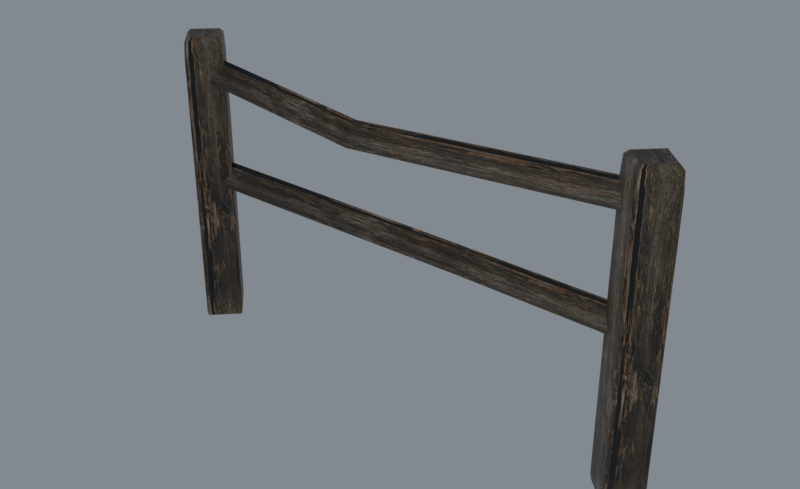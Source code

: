 # Source: reimported.blend  (saved by Blender 5.2.45; exported with 4.5.12 LTS)
import bpy
from mathutils import Matrix  # noqa: F401  (used for matrix-valued properties, if any)

bpy.ops.wm.read_factory_settings(use_empty=True)
scene = bpy.context.scene
scene.name = 'Fence01'

# ---- collections
col_collection = bpy.data.collections.new('Collection'); scene.collection.children.link(col_collection)

# ---- images (referenced by path relative to the original .blend; pixels are not part of the script)
import os
ASSET_DIR = os.environ.get("B2B_ASSET_DIR", "")  # directory of the original .blend (textures are referenced by path, not embedded)
HERE = os.path.dirname(os.path.abspath(__file__))  # packed textures are extracted next to this script under _unpacked/

def load_image(name, relpath, width, height, colorspace="sRGB"):
    """Load a texture the original file referenced (path relative to the .blend, or extracted next to this script)."""
    p = next((c for c in (os.path.join(HERE, relpath), os.path.join(ASSET_DIR, relpath)) if relpath and os.path.exists(c)), "")
    if p:
        img = bpy.data.images.load(p, check_existing=True)
        img.name = name
    else:  # same state as the original file: an image datablock whose file is absent (Cycles renders it pink)
        img = bpy.data.images.new(name, width, height)
        img.source = "FILE"
        img.filepath = "//" + (relpath or name)
    img.colorspace_settings.name = colorspace
    return img
img_tile_wood02_jpg = load_image('tile_wood02.jpg', '_unpacked/tile_wood02.9aa741ce.jpg', 512, 512, 'sRGB')

# ---- materials (node trees are filled in below, after node groups)
mat_tile_wood02_jpg = bpy.data.materials.new('tile_wood02.jpg')
mat_tile_wood02_jpg.diffuse_color = (0.4855, 0.6913, 0.9508, 1.0)

# ---- material node trees
mat_tile_wood02_jpg.use_nodes = True; mat_tile_wood02_jpg.node_tree.nodes.clear()
_N = mat_tile_wood02_jpg.node_tree.nodes; _L = mat_tile_wood02_jpg.node_tree.links
n0 = _N.new('ShaderNodeBsdfPrincipled'); n0.name = 'Principled BSDF'; n0.location = (-200, 100)
n0.inputs[10].default_value = 0.005
n1 = _N.new('ShaderNodeOutputMaterial'); n1.name = 'Material Output'; n1.location = (200, 100)
n2 = _N.new('ShaderNodeTexImage'); n2.name = 'Image Texture'; n2.location = (-600, 100)
n2.image = img_tile_wood02_jpg
_L.new(n0.outputs[0], n1.inputs[0])
_L.new(n2.outputs[0], n0.inputs[0])
n1.is_active_output = True

# ---- world
world_world = bpy.data.worlds.new('World'); scene.world = world_world
world_world.use_nodes = True; world_world.node_tree.nodes.clear()
_N = world_world.node_tree.nodes; _L = world_world.node_tree.links
n0 = _N.new('ShaderNodeOutputWorld'); n0.name = 'World Output'; n0.location = (200, 100)
n1 = _N.new('ShaderNodeBackground'); n1.name = 'Background'; n1.location = (-200, 100)
n1.inputs[0].default_value = (0.32, 0.36, 0.4, 1.0)
n1.inputs[1].default_value = 0.7
_L.new(n1.outputs[0], n0.inputs[0])
n0.is_active_output = True
world_world.color = (0.05088, 0.05088, 0.05088)
world_world.sun_shadow_jitter_overblur = 0.0

# ---- meshes
me_fence01 = bpy.data.meshes.new('Fence01')
me_fence01.from_pydata([(-88.3, -0.3182, -0.3343), (-80.11, -9.033, 1.666), (-88.82, -0.3182, 1.666), (-80.11, -8.51, -0.3342), (-71.39, -0.3182, 1.666), (-71.92, -0.3182, -0.3343), (-80.11, 8.397, 1.666), (-80.11, 7.874, -0.3344), (-80.11, -9.033, 7.666), (-88.82, -0.3181, 7.666), (-71.39, -0.3181, 7.666), (-80.11, 8.397, 7.666), (-80.11, -9.032, 93.83), (-88.82, -0.3175, 93.83), (-71.39, -0.3175, 93.83), (-80.11, 8.397, 93.83), (-80.11, -8.597, 99.43), (-88.39, -0.3174, 99.43), (-71.83, -0.3174, 99.43), (-80.11, 7.962, 99.43), (-80.11, -6.941, 100.8), (-86.73, -0.3174, 100.8), (-73.49, -0.3174, 100.8), (-80.11, 6.306, 100.8), (72.03, -0.3182, -0.3343), (80.22, -9.033, 1.666), (71.5, -0.3182, 1.666), (80.22, -8.51, -0.3342), (88.93, -0.3182, 1.666), (88.41, -0.3182, -0.3343), (80.22, 8.397, 1.666), (80.22, 7.874, -0.3344), (80.22, -9.033, 7.666), (71.5, -0.3181, 7.666), (88.93, -0.3181, 7.666), (80.22, 8.397, 7.666), (80.22, -9.032, 93.83), (71.5, -0.3175, 93.83), (88.93, -0.3175, 93.83), (80.22, 8.397, 93.83), (80.22, -8.597, 99.43), (71.94, -0.3174, 99.43), (88.5, -0.3174, 99.43), (80.22, 7.962, 99.43), (80.22, -6.941, 100.8), (73.6, -0.3174, 100.8), (86.84, -0.3174, 100.8), (80.22, 6.306, 100.8), (-80.07, -3.766, 86.41), (-13.2, -2.524, 88.04), (-80.07, 0.7376, 93.84), (-13.2, 1.98, 80.61), (-80.07, 5.241, 86.41), (-13.2, -7.027, 80.61), (79.66, 0.7378, 93.84), (79.66, 5.241, 86.41), (79.66, -3.766, 86.41), (-80.07, -3.766, 50.34), (18.55, 7.473, 53.71), (-80.07, 0.7374, 57.77), (18.55, 11.98, 46.28), (-80.07, 5.241, 50.34), (18.55, 2.969, 46.28), (79.66, 0.7375, 57.77), (79.66, 5.241, 50.34), (79.66, -3.766, 50.34)], [], [(0, 1, 2), (3, 4, 1), (5, 6, 4), (7, 2, 6), (2, 8, 9), (1, 10, 8), (4, 11, 10), (6, 9, 11), (9, 12, 13), (8, 14, 12), (10, 15, 14), (11, 13, 15), (13, 16, 17), (12, 18, 16), (14, 19, 18), (15, 17, 19), (17, 20, 21), (16, 22, 20), (18, 23, 22), (19, 21, 23), (7, 3, 0), (21, 22, 23), (0, 3, 1), (3, 5, 4), (5, 7, 6), (7, 0, 2), (2, 1, 8), (1, 4, 10), (4, 6, 11), (6, 2, 9), (9, 8, 12), (8, 10, 14), (10, 11, 15), (11, 9, 13), (13, 12, 16), (12, 14, 18), (14, 15, 19), (15, 13, 17), (17, 16, 20), (16, 18, 22), (18, 19, 23), (19, 17, 21), (7, 5, 3), (21, 20, 22), (24, 25, 26), (27, 28, 25), (29, 30, 28), (31, 26, 30), (26, 32, 33), (25, 34, 32), (28, 35, 34), (30, 33, 35), (33, 36, 37), (32, 38, 36), (34, 39, 38), (35, 37, 39), (37, 40, 41), (36, 42, 40), (38, 43, 42), (39, 41, 43), (41, 44, 45), (40, 46, 44), (42, 47, 46), (43, 45, 47), (31, 27, 24), (45, 46, 47), (24, 27, 25), (27, 29, 28), (29, 31, 30), (31, 24, 26), (26, 25, 32), (25, 28, 34), (28, 30, 35), (30, 26, 33), (33, 32, 36), (32, 34, 38), (34, 35, 39), (35, 33, 37), (37, 36, 40), (36, 38, 42), (38, 39, 43), (39, 37, 41), (41, 40, 44), (40, 42, 46), (42, 43, 47), (43, 41, 45), (31, 29, 27), (45, 44, 46), (48, 49, 50), (50, 51, 52), (52, 53, 48), (53, 54, 49), (49, 55, 51), (51, 56, 53), (52, 48, 50), (56, 55, 54), (48, 53, 49), (50, 49, 51), (52, 51, 53), (53, 56, 54), (49, 54, 55), (51, 55, 56), (57, 58, 59), (59, 60, 61), (61, 62, 57), (62, 63, 58), (58, 64, 60), (60, 65, 62), (61, 57, 59), (65, 64, 63), (57, 62, 58), (59, 58, 60), (61, 60, 62), (62, 65, 63), (58, 63, 64), (60, 64, 65)])
me_fence01.polygons.foreach_set('use_smooth', [True] * 116)
_k = set([(0, 2), (0, 3), (0, 7), (1, 2), (1, 3), (1, 4), (1, 8), (2, 6), (2, 9), (3, 5), (4, 5), (4, 6), (4, 10), (5, 7), (6, 7), (6, 11), (8, 12), (9, 13), (10, 14), (11, 15), (12, 13), (12, 14), (12, 16), (13, 15), (13, 17), (14, 15), (14, 18), (15, 19), (16, 17), (16, 18), (16, 20), (17, 19), (17, 21), (18, 19), (18, 22), (19, 23), (20, 21), (20, 22), (21, 23), (22, 23), (24, 26), (24, 27), (24, 31), (25, 26), (25, 27), (25, 28), (25, 32), (26, 30), (26, 33), (27, 29), (28, 29), (28, 30), (28, 34), (29, 31), (30, 31), (30, 35), (32, 36), (33, 37), (34, 38), (35, 39), (36, 37), (36, 38), (36, 40), (37, 39), (37, 41), (38, 39), (38, 42), (39, 43), (40, 41), (40, 42), (40, 44), (41, 43), (41, 45), (42, 43), (42, 46), (43, 47), (44, 45), (44, 46), (45, 47), (46, 47), (48, 50), (48, 52), (48, 53), (49, 50), (49, 51), (49, 54), (50, 52), (51, 52), (51, 53), (51, 55), (53, 56), (54, 55), (54, 56), (55, 56), (57, 59), (57, 61), (57, 62), (58, 59), (58, 60), (58, 62), (58, 63), (59, 61), (60, 61), (60, 62), (60, 64), (62, 65), (63, 64), (63, 65), (64, 65)])
me_fence01.attributes.new('sharp_edge', 'BOOLEAN', 'EDGE').data.foreach_set('value', [ (min(e.vertices), max(e.vertices)) in _k for e in me_fence01.edges])
_uv = me_fence01.uv_layers.new(name='Float2')
_uv.uv.foreach_set('vector', [0.0, 0.06, 0.01977, 0.28, 0.01977, 0.06, 0.0, 0.28, 0.01977, 0.5, 0.01977, 0.28, 0.0, 0.5, 0.01977, 0.72, 0.01977, 0.5, 0.0, 0.72, 0.01977, 0.94, 0.01977, 0.72, 0.01977, 0.06, 0.07908, 0.28, 0.07908, 0.06, 0.01977, 0.28, 0.07908, 0.5, 0.07908, 0.28, 0.01977, 0.5, 0.07908, 0.72, 0.07908, 0.5, 0.01977, 0.72, 0.07908, 0.94, 0.07908, 0.72, 0.07908, 0.06, 0.9308, 0.28, 0.9308, 0.06, 0.07908, 0.28, 0.9308, 0.5, 0.9308, 0.28, 0.07908, 0.5, 0.9308, 0.72, 0.9308, 0.5, 0.07908, 0.72, 0.9308, 0.94, 0.9308, 0.72, 0.9308, 0.06, 0.9862, 0.28, 0.9862, 0.06, 0.9308, 0.28, 0.9862, 0.5, 0.9862, 0.28, 0.9308, 0.5, 0.9862, 0.72, 0.9862, 0.5, 0.9308, 0.72, 0.9862, 0.94, 0.9862, 0.72, 0.9862, 0.06, 1.0, 0.28, 1.0, 0.06, 0.9862, 0.28, 1.0, 0.5, 1.0, 0.28, 0.9862, 0.5, 1.0, 0.72, 1.0, 0.5, 0.9862, 0.72, 1.0, 0.94, 1.0, 0.72, 0.08, 0.94, 0.45, 0.67, 0.08, 0.67, 0.08, 0.67, 0.45, 0.94, 0.08, 0.94, 0.0, 0.06, 0.0, 0.28, 0.01977, 0.28, 0.0, 0.28, 0.0, 0.5, 0.01977, 0.5, 0.0, 0.5, 0.0, 0.72, 0.01977, 0.72, 0.0, 0.72, 0.0, 0.94, 0.01977, 0.94, 0.01977, 0.06, 0.01977, 0.28, 0.07908, 0.28, 0.01977, 0.28, 0.01977, 0.5, 0.07908, 0.5, 0.01977, 0.5, 0.01977, 0.72, 0.07908, 0.72, 0.01977, 0.72, 0.01977, 0.94, 0.07908, 0.94, 0.07908, 0.06, 0.07908, 0.28, 0.9308, 0.28, 0.07908, 0.28, 0.07908, 0.5, 0.9308, 0.5, 0.07908, 0.5, 0.07908, 0.72, 0.9308, 0.72, 0.07908, 0.72, 0.07908, 0.94, 0.9308, 0.94, 0.9308, 0.06, 0.9308, 0.28, 0.9862, 0.28, 0.9308, 0.28, 0.9308, 0.5, 0.9862, 0.5, 0.9308, 0.5, 0.9308, 0.72, 0.9862, 0.72, 0.9308, 0.72, 0.9308, 0.94, 0.9862, 0.94, 0.9862, 0.06, 0.9862, 0.28, 1.0, 0.28, 0.9862, 0.28, 0.9862, 0.5, 1.0, 0.5, 0.9862, 0.5, 0.9862, 0.72, 1.0, 0.72, 0.9862, 0.72, 0.9862, 0.94, 1.0, 0.94, 0.08, 0.94, 0.45, 0.94, 0.45, 0.67, 0.08, 0.67, 0.45, 0.67, 0.45, 0.94, 0.0, 0.06, 0.01977, 0.28, 0.01977, 0.06, 0.0, 0.28, 0.01977, 0.5, 0.01977, 0.28, 0.0, 0.5, 0.01977, 0.72, 0.01977, 0.5, 0.0, 0.72, 0.01977, 0.94, 0.01977, 0.72, 0.01977, 0.06, 0.07908, 0.28, 0.07908, 0.06, 0.01977, 0.28, 0.07908, 0.5, 0.07908, 0.28, 0.01977, 0.5, 0.07908, 0.72, 0.07908, 0.5, 0.01977, 0.72, 0.07908, 0.94, 0.07908, 0.72, 0.07908, 0.06, 0.9308, 0.28, 0.9308, 0.06, 0.07908, 0.28, 0.9308, 0.5, 0.9308, 0.28, 0.07908, 0.5, 0.9308, 0.72, 0.9308, 0.5, 0.07908, 0.72, 0.9308, 0.94, 0.9308, 0.72, 0.9308, 0.06, 0.9862, 0.28, 0.9862, 0.06, 0.9308, 0.28, 0.9862, 0.5, 0.9862, 0.28, 0.9308, 0.5, 0.9862, 0.72, 0.9862, 0.5, 0.9308, 0.72, 0.9862, 0.94, 0.9862, 0.72, 0.9862, 0.06, 1.0, 0.28, 1.0, 0.06, 0.9862, 0.28, 1.0, 0.5, 1.0, 0.28, 0.9862, 0.5, 1.0, 0.72, 1.0, 0.5, 0.9862, 0.72, 1.0, 0.94, 1.0, 0.72, 0.08, 0.94, 0.45, 0.67, 0.08, 0.67, 0.08, 0.67, 0.45, 0.94, 0.08, 0.94, 0.0, 0.06, 0.0, 0.28, 0.01977, 0.28, 0.0, 0.28, 0.0, 0.5, 0.01977, 0.5, 0.0, 0.5, 0.0, 0.72, 0.01977, 0.72, 0.0, 0.72, 0.0, 0.94, 0.01977, 0.94, 0.01977, 0.06, 0.01977, 0.28, 0.07908, 0.28, 0.01977, 0.28, 0.01977, 0.5, 0.07908, 0.5, 0.01977, 0.5, 0.01977, 0.72, 0.07908, 0.72, 0.01977, 0.72, 0.01977, 0.94, 0.07908, 0.94, 0.07908, 0.06, 0.07908, 0.28, 0.9308, 0.28, 0.07908, 0.28, 0.07908, 0.5, 0.9308, 0.5, 0.07908, 0.5, 0.07908, 0.72, 0.9308, 0.72, 0.07908, 0.72, 0.07908, 0.94, 0.9308, 0.94, 0.9308, 0.06, 0.9308, 0.28, 0.9862, 0.28, 0.9308, 0.28, 0.9308, 0.5, 0.9862, 0.5, 0.9308, 0.5, 0.9308, 0.72, 0.9862, 0.72, 0.9308, 0.72, 0.9308, 0.94, 0.9862, 0.94, 0.9862, 0.06, 0.9862, 0.28, 1.0, 0.28, 0.9862, 0.28, 0.9862, 0.5, 1.0, 0.5, 0.9862, 0.5, 0.9862, 0.72, 1.0, 0.72, 0.9862, 0.72, 0.9862, 0.94, 1.0, 0.94, 0.08, 0.94, 0.45, 0.94, 0.45, 0.67, 0.08, 0.67, 0.45, 0.67, 0.45, 0.94, 0.02, 0.12, 0.5, 0.34, 0.02, 0.34, 0.02, 0.34, 0.5, 0.56, 0.02, 0.56, 0.02, 0.56, 0.5, 0.78, 0.02, 0.78, 0.5, 0.12, 0.98, 0.34, 0.5, 0.34, 0.5, 0.34, 0.98, 0.56, 0.5, 0.56, 0.5, 0.56, 0.98, 0.78, 0.5, 0.78, 0.45, 0.94, 0.08, 0.67, 0.45, 0.67, 0.08, 0.67, 0.45, 0.94, 0.45, 0.67, 0.02, 0.12, 0.5, 0.12, 0.5, 0.34, 0.02, 0.34, 0.5, 0.34, 0.5, 0.56, 0.02, 0.56, 0.5, 0.56, 0.5, 0.78, 0.5, 0.12, 0.98, 0.12, 0.98, 0.34, 0.5, 0.34, 0.98, 0.34, 0.98, 0.56, 0.5, 0.56, 0.98, 0.56, 0.98, 0.78, 0.02, 0.12, 0.5, 0.34, 0.02, 0.34, 0.02, 0.34, 0.5, 0.56, 0.02, 0.56, 0.02, 0.56, 0.5, 0.78, 0.02, 0.78, 0.5, 0.12, 0.98, 0.34, 0.5, 0.34, 0.5, 0.34, 0.98, 0.56, 0.5, 0.56, 0.5, 0.56, 0.98, 0.78, 0.5, 0.78, 0.45, 0.94, 0.08, 0.67, 0.45, 0.67, 0.08, 0.67, 0.45, 0.94, 0.45, 0.67, 0.02, 0.12, 0.5, 0.12, 0.5, 0.34, 0.02, 0.34, 0.5, 0.34, 0.5, 0.56, 0.02, 0.56, 0.5, 0.56, 0.5, 0.78, 0.5, 0.12, 0.98, 0.12, 0.98, 0.34, 0.5, 0.34, 0.98, 0.34, 0.98, 0.56, 0.5, 0.56, 0.98, 0.56, 0.98, 0.78])
me_fence01.materials.append(mat_tile_wood02_jpg)
me_fence01.update()
me_fence01.normals_split_custom_set([tuple(v) for v in zip(*[iter([-0.6953, -0.6953, -0.1818, -0.6953, -0.6953, -0.1818, -0.6953, -0.6953, -0.1818, 0.6953, -0.6953, -0.1818, 0.6953, -0.6953, -0.1818, 0.6953, -0.6953, -0.1818, 0.6953, 0.6953, -0.1818, 0.6953, 0.6953, -0.1818, 0.6953, 0.6953, -0.1818, -0.6953, 0.6953, -0.1818, -0.6953, 0.6953, -0.1818, -0.6953, 0.6953, -0.1818, -0.7071, -0.7071, 6.174e-06, -0.7071, -0.7071, 5.848e-06, -0.7071, -0.7071, 5.992e-06, 0.7071, -0.7071, 6.119e-06, 0.7071, -0.7071, 6.036e-06, 0.7071, -0.7071, 5.746e-06, 0.7071, 0.7071, -6.393e-06, 0.7071, 0.7071, -5.732e-06, 0.7071, 0.7071, -6.242e-06, -0.7071, 0.7071, -5.633e-06, -0.7071, 0.7071, -5.829e-06, -0.7071, 0.7071, -5.501e-06, -0.7071, -0.7071, 5.992e-06, -0.7071, -0.7071, 5.638e-06, -0.7071, -0.7071, 5.632e-06, 0.7071, -0.7071, 5.746e-06, 0.7071, -0.7071, 5.689e-06, 0.7071, -0.7071, 5.697e-06, 0.7071, 0.7071, -6.242e-06, 0.7071, 0.7071, -5.611e-06, 0.7071, 0.7071, -5.604e-06, -0.7071, 0.7071, -5.501e-06, -0.7071, 0.7071, -5.678e-06, -0.7071, 0.7071, -5.683e-06, -0.706, -0.706, 0.05494, -0.706, -0.706, 0.05494, -0.706, -0.706, 0.05494, 0.706, -0.706, 0.05494, 0.706, -0.706, 0.05494, 0.706, -0.706, 0.05494, 0.706, 0.706, 0.05493, 0.706, 0.706, 0.05493, 0.706, 0.706, 0.05493, -0.706, 0.706, 0.05493, -0.706, 0.706, 0.05493, -0.706, 0.706, 0.05493, -0.5424, -0.5424, 0.6415, -0.5424, -0.5424, 0.6415, -0.5424, -0.5424, 0.6415, 0.5424, -0.5424, 0.6415, 0.5424, -0.5424, 0.6415, 0.5424, -0.5424, 0.6415, 0.5424, 0.5424, 0.6415, 0.5424, 0.5424, 0.6415, 0.5424, 0.5424, 0.6415, -0.5424, 0.5424, 0.6415, -0.5424, 0.5424, 0.6415, -0.5424, 0.5424, 0.6415, 2.149e-14, -7.445e-06, -1.0, 2.149e-14, -7.445e-06, -1.0, 1.066e-08, -7.445e-06, -1.0, 0.0, 7.487e-06, 1.0, 0.0, 7.487e-06, 1.0, 0.0, 9.215e-06, 1.0, -0.6953, -0.6953, -0.1818, -0.6953, -0.6953, -0.1818, -0.6953, -0.6953, -0.1818, 0.6953, -0.6953, -0.1818, 0.6953, -0.6953, -0.1818, 0.6953, -0.6953, -0.1818, 0.6953, 0.6953, -0.1818, 0.6953, 0.6953, -0.1818, 0.6953, 0.6953, -0.1818, -0.6953, 0.6953, -0.1818, -0.6953, 0.6953, -0.1818, -0.6953, 0.6953, -0.1818, -0.7071, -0.7071, 6.174e-06, -0.7071, -0.7071, 5.881e-06, -0.7071, -0.7071, 5.848e-06, 0.7071, -0.7071, 6.119e-06, 0.7071, -0.7071, 6.706e-06, 0.7071, -0.7071, 6.036e-06, 0.7071, 0.7071, -6.393e-06, 0.7071, 0.7071, -5.365e-06, 0.7071, 0.7071, -5.732e-06, -0.7071, 0.7071, -5.633e-06, -0.7071, 0.7071, -6.294e-06, -0.7071, 0.7071, -5.829e-06, -0.7071, -0.7071, 5.992e-06, -0.7071, -0.7071, 5.848e-06, -0.7071, -0.7071, 5.638e-06, 0.7071, -0.7071, 5.746e-06, 0.7071, -0.7071, 6.036e-06, 0.7071, -0.7071, 5.689e-06, 0.7071, 0.7071, -6.242e-06, 0.7071, 0.7071, -5.732e-06, 0.7071, 0.7071, -5.611e-06, -0.7071, 0.7071, -5.501e-06, -0.7071, 0.7071, -5.829e-06, -0.7071, 0.7071, -5.678e-06, -0.706, -0.706, 0.05494, -0.706, -0.706, 0.05494, -0.706, -0.706, 0.05494, 0.706, -0.706, 0.05494, 0.706, -0.706, 0.05494, 0.706, -0.706, 0.05494, 0.706, 0.706, 0.05493, 0.706, 0.706, 0.05493, 0.706, 0.706, 0.05493, -0.706, 0.706, 0.05493, -0.706, 0.706, 0.05493, -0.706, 0.706, 0.05493, -0.5424, -0.5424, 0.6415, -0.5424, -0.5424, 0.6415, -0.5424, -0.5424, 0.6415, 0.5424, -0.5424, 0.6415, 0.5424, -0.5424, 0.6415, 0.5424, -0.5424, 0.6415, 0.5424, 0.5424, 0.6415, 0.5424, 0.5424, 0.6415, 0.5424, 0.5424, 0.6415, -0.5424, 0.5424, 0.6415, -0.5424, 0.5424, 0.6415, -0.5424, 0.5424, 0.6415, 2.149e-14, -7.445e-06, -1.0, -1.066e-08, -7.445e-06, -1.0, 2.149e-14, -7.445e-06, -1.0, 0.0, 7.487e-06, 1.0, 0.0, 5.759e-06, 1.0, 0.0, 7.487e-06, 1.0, -0.6953, -0.6953, -0.1818, -0.6953, -0.6953, -0.1818, -0.6953, -0.6953, -0.1818, 0.6953, -0.6953, -0.1818, 0.6953, -0.6953, -0.1818, 0.6953, -0.6953, -0.1818, 0.6953, 0.6953, -0.1818, 0.6953, 0.6953, -0.1818, 0.6953, 0.6953, -0.1818, -0.6953, 0.6953, -0.1818, -0.6953, 0.6953, -0.1818, -0.6953, 0.6953, -0.1818, -0.7071, -0.7071, 5.633e-06, -0.7071, -0.7071, 5.829e-06, -0.7071, -0.7071, 5.497e-06, 0.7071, -0.7071, 6.174e-06, 0.7071, -0.7071, 5.816e-06, 0.7071, -0.7071, 5.963e-06, 0.7071, 0.7071, -5.732e-06, 0.7071, 0.7071, -5.573e-06, 0.7071, 0.7071, -5.757e-06, -0.7071, 0.7071, -5.365e-06, -0.7071, 0.7071, -5.484e-06, -0.7071, 0.7071, -5.486e-06, -0.7071, -0.7071, 5.497e-06, -0.7071, -0.7071, 5.606e-06, -0.7071, -0.7071, 5.604e-06, 0.7071, -0.7071, 5.963e-06, 0.7071, -0.7071, 5.632e-06, 0.7071, -0.7071, 5.632e-06, 0.7071, 0.7071, -5.757e-06, 0.7071, 0.7071, -5.639e-06, 0.7071, 0.7071, -5.64e-06, -0.7071, 0.7071, -5.486e-06, -0.7071, 0.7071, -5.636e-06, -0.7071, 0.7071, -5.64e-06, -0.706, -0.706, 0.05494, -0.706, -0.706, 0.05494, -0.706, -0.706, 0.05494, 0.706, -0.706, 0.05494, 0.706, -0.706, 0.05494, 0.706, -0.706, 0.05494, 0.706, 0.706, 0.05493, 0.706, 0.706, 0.05493, 0.706, 0.706, 0.05493, -0.706, 0.706, 0.05493, -0.706, 0.706, 0.05493, -0.706, 0.706, 0.05493, -0.5424, -0.5424, 0.6415, -0.5424, -0.5424, 0.6415, -0.5424, -0.5424, 0.6415, 0.5424, -0.5424, 0.6415, 0.5424, -0.5424, 0.6415, 0.5424, -0.5424, 0.6415, 0.5424, 0.5424, 0.6415, 0.5424, 0.5424, 0.6415, 0.5424, 0.5424, 0.6415, -0.5424, 0.5424, 0.6415, -0.5424, 0.5424, 0.6415, -0.5424, 0.5424, 0.6415, 0.0, -7.445e-06, -1.0, 0.0, -7.445e-06, -1.0, 3.553e-09, -7.445e-06, -1.0, -6.957e-07, 8.639e-06, 1.0, -6.957e-07, 8.639e-06, 1.0, 0.0, 8.639e-06, 1.0, -0.6953, -0.6953, -0.1818, -0.6953, -0.6953, -0.1818, -0.6953, -0.6953, -0.1818, 0.6953, -0.6953, -0.1818, 0.6953, -0.6953, -0.1818, 0.6953, -0.6953, -0.1818, 0.6953, 0.6953, -0.1818, 0.6953, 0.6953, -0.1818, 0.6953, 0.6953, -0.1818, -0.6953, 0.6953, -0.1818, -0.6953, 0.6953, -0.1818, -0.6953, 0.6953, -0.1818, -0.7071, -0.7071, 5.633e-06, -0.7071, -0.7071, 6.293e-06, -0.7071, -0.7071, 5.829e-06, 0.7071, -0.7071, 6.174e-06, 0.7071, -0.7071, 5.881e-06, 0.7071, -0.7071, 5.816e-06, 0.7071, 0.7071, -5.732e-06, 0.7071, 0.7071, -5.365e-06, 0.7071, 0.7071, -5.573e-06, -0.7071, 0.7071, -5.365e-06, -0.7071, 0.7071, -5.365e-06, -0.7071, 0.7071, -5.484e-06, -0.7071, -0.7071, 5.497e-06, -0.7071, -0.7071, 5.829e-06, -0.7071, -0.7071, 5.606e-06, 0.7071, -0.7071, 5.963e-06, 0.7071, -0.7071, 5.816e-06, 0.7071, -0.7071, 5.632e-06, 0.7071, 0.7071, -5.757e-06, 0.7071, 0.7071, -5.573e-06, 0.7071, 0.7071, -5.639e-06, -0.7071, 0.7071, -5.486e-06, -0.7071, 0.7071, -5.484e-06, -0.7071, 0.7071, -5.636e-06, -0.706, -0.706, 0.05494, -0.706, -0.706, 0.05494, -0.706, -0.706, 0.05494, 0.706, -0.706, 0.05494, 0.706, -0.706, 0.05494, 0.706, -0.706, 0.05494, 0.706, 0.706, 0.05493, 0.706, 0.706, 0.05493, 0.706, 0.706, 0.05493, -0.706, 0.706, 0.05493, -0.706, 0.706, 0.05493, -0.706, 0.706, 0.05493, -0.5424, -0.5424, 0.6415, -0.5424, -0.5424, 0.6415, -0.5424, -0.5424, 0.6415, 0.5424, -0.5424, 0.6415, 0.5424, -0.5424, 0.6415, 0.5424, -0.5424, 0.6415, 0.5424, 0.5424, 0.6415, 0.5424, 0.5424, 0.6415, 0.5424, 0.5424, 0.6415, -0.5424, 0.5424, 0.6415, -0.5424, 0.5424, 0.6415, -0.5424, 0.5424, 0.6415, 0.0, -7.445e-06, -1.0, -3.553e-09, -7.445e-06, -1.0, 0.0, -7.445e-06, -1.0, -6.957e-07, 8.639e-06, 1.0, -1.391e-06, 8.639e-06, 1.0, -6.957e-07, 8.639e-06, 1.0, 0.003287, -0.8552, 0.5183, 0.003309, -0.8552, 0.5183, 0.003287, -0.8552, 0.5183, 0.08638, 0.852, 0.5164, 0.08638, 0.852, 0.5164, 0.08638, 0.852, 0.5164, -0.08648, -6.904e-06, -0.9963, -0.08648, -8.24e-06, -0.9963, -0.08648, -6.764e-06, -0.9963, -0.00239, -0.8552, 0.5183, -0.002367, -0.8552, 0.5183, 0.003309, -0.8552, 0.5183, -0.06232, 0.8535, 0.5173, -0.06232, 0.8535, 0.5173, -0.06232, 0.8535, 0.5173, 0.0624, -8.398e-06, -0.9981, 0.0624, -7.644e-06, -0.9981, 0.0624, -8.449e-06, -0.9981, -1.0, 0.0, -2.054e-06, -1.0, 0.0, -2.054e-06, -1.0, 0.0, -2.054e-06, 1.0, 0.0, 0.0, 1.0, 0.0, 0.0, 1.0, 0.0, 0.0, 0.003287, -0.8552, 0.5183, -0.00239, -0.8552, 0.5183, 0.003309, -0.8552, 0.5183, 0.08638, 0.852, 0.5164, 0.08638, 0.852, 0.5164, 0.08638, 0.852, 0.5164, -0.08648, -6.904e-06, -0.9963, -0.08648, -8.38e-06, -0.9963, -0.08648, -8.24e-06, -0.9963, -0.00239, -0.8552, 0.5183, -0.002367, -0.8552, 0.5183, -0.002367, -0.8552, 0.5183, -0.06232, 0.8535, 0.5173, -0.06232, 0.8535, 0.5173, -0.06232, 0.8535, 0.5173, 0.0624, -8.398e-06, -0.9981, 0.0624, -7.592e-06, -0.9981, 0.0624, -7.644e-06, -0.9981, 0.07948, -0.8525, 0.5167, 0.07948, -0.8525, 0.5167, 0.07948, -0.8525, 0.5167, -0.03706, 0.8546, 0.5179, -0.03706, 0.8546, 0.5179, -0.03706, 0.8546, 0.5179, -0.04111, -8.771e-06, -0.9992, -0.04111, -6.855e-06, -0.9992, -0.04111, -8.891e-06, -0.9992, -0.1276, -0.8482, 0.5141, -0.1276, -0.8482, 0.5141, -0.1276, -0.8482, 0.5141, 0.05974, 0.8537, 0.5174, 0.05974, 0.8537, 0.5174, 0.05974, 0.8537, 0.5174, 0.06626, -7.177e-06, -0.9978, 0.06626, -9.805e-06, -0.9978, 0.06626, -6.86e-06, -0.9978, -1.0, -9.12e-06, 6.161e-06, -1.0, -9.12e-06, 6.161e-06, -1.0, -9.12e-06, 6.161e-06, 1.0, -1.824e-06, 0.0, 1.0, -1.824e-06, 0.0, 1.0, -1.824e-06, 0.0, 0.07948, -0.8525, 0.5167, 0.07948, -0.8525, 0.5167, 0.07948, -0.8525, 0.5167, -0.03706, 0.8546, 0.5179, -0.03706, 0.8546, 0.5179, -0.03706, 0.8546, 0.5179, -0.04111, -8.771e-06, -0.9992, -0.04111, -6.735e-06, -0.9992, -0.04111, -6.855e-06, -0.9992, -0.1276, -0.8482, 0.5141, -0.1276, -0.8482, 0.5141, -0.1276, -0.8482, 0.5141, 0.05974, 0.8537, 0.5174, 0.05974, 0.8537, 0.5174, 0.05974, 0.8537, 0.5174, 0.06626, -7.177e-06, -0.9978, 0.06626, -1.012e-05, -0.9978, 0.06626, -9.805e-06, -0.9978])] * 3)])
arm_fence01_skeleton = bpy.data.armatures.new('Fence01_skeleton')  # bones are not reproduced

# ---- objects
ob_fence01_skeleton = bpy.data.objects.new('Fence01_skeleton', arm_fence01_skeleton)
ob_fence01 = bpy.data.objects.new('Fence01', me_fence01)

# ---- transforms, parenting, visibility, modifiers, constraints
ob_fence01_skeleton.location = (0.0, 0.0, 0.0)
ob_fence01_skeleton.show_in_front = True
ob_fence01.parent = ob_fence01_skeleton
ob_fence01.location = (0.0, 0.0, 0.0)
_vg = ob_fence01.vertex_groups.new(name='Box07')
_vg.add([0, 1, 2, 3, 4, 5, 6, 7, 8, 9, 10, 11, 12, 13, 14, 15, 16, 17, 18, 19, 20, 21, 22, 23, 24, 25, 26, 27, 28, 29, 30, 31, 32, 33, 34, 35, 36, 37, 38, 39, 40, 41, 42, 43, 44, 45, 46, 47, 48, 49, 50, 51, 52, 53, 54, 55, 56, 57, 58, 59, 60, 61, 62, 63, 64, 65], 1.0, 'REPLACE')
_m = ob_fence01.modifiers.new('Armature', 'ARMATURE')
_m.object = ob_fence01_skeleton

# ---- collection membership
scene.collection.objects.link(ob_fence01_skeleton)
scene.collection.objects.link(ob_fence01)

# ---- scene / render settings (as saved in the file)
scene.frame_start = 0; scene.frame_end = 0; scene.frame_set(0)
scene.render.engine = 'CYCLES'
scene.render.resolution_x = 900
scene.render.resolution_y = 550
scene.render.film_transparent = True
scene.render.bake_bias = 0.0
scene.render.bake_samples = 0
scene.render.compositor_device = 'GPU'
scene.cycles.samples = 24
scene.eevee.use_volume_custom_range = False
scene.eevee.fast_gi_thickness_near = 0.1
scene.eevee.fast_gi_thickness_far = 0.0
scene.eevee.ray_tracing_options.screen_trace_thickness = 0.1
scene.view_settings.view_transform = 'Standard'
bpy.context.view_layer.update()

# ---- added for rendering (the .blend has no active camera): camera
cam_auto = bpy.data.cameras.new('AutoCamera')
cam_auto.lens = 50.0
cam_auto.sensor_width = 36.0
cam_auto.clip_end = 3338.54
ob_auto_camera = bpy.data.objects.new('AutoCamera', cam_auto)
scene.collection.objects.link(ob_auto_camera)
ob_auto_camera.location = (190.286, -226.807, 202.434)
ob_auto_camera.rotation_euler = (1.09748, -7.21219e-08, 0.694738)
scene.camera = ob_auto_camera
bpy.context.view_layer.update()
